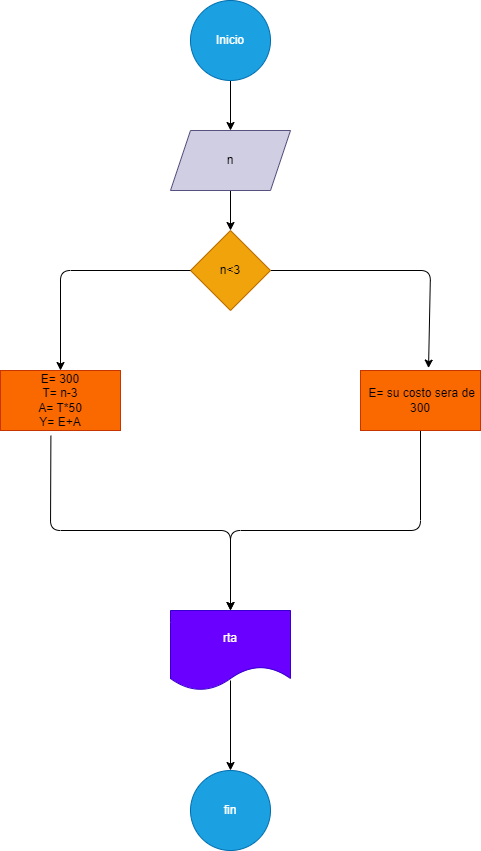

The diagram above was exported from draw.io. Its source (the exported page's mxGraphModel, read from the mxfile embedded in the PNG):
<mxGraphModel dx="746" dy="576" grid="1" gridSize="10" guides="1" tooltips="1" connect="1" arrows="1" fold="1" page="1" pageScale="1" pageWidth="850" pageHeight="1100" math="0" shadow="0">
  <root>
    <mxCell id="0" />
    <mxCell id="1" parent="0" />
    <mxCell id="4" value="" style="edgeStyle=none;html=1;" edge="1" parent="1" source="2" target="3">
      <mxGeometry relative="1" as="geometry" />
    </mxCell>
    <mxCell id="2" value="Inicio" style="ellipse;whiteSpace=wrap;html=1;fillColor=#1ba1e2;fontColor=#ffffff;strokeColor=#006EAF;" vertex="1" parent="1">
      <mxGeometry x="280" y="30" width="80" height="80" as="geometry" />
    </mxCell>
    <mxCell id="6" value="" style="edgeStyle=none;html=1;" edge="1" parent="1" source="3" target="5">
      <mxGeometry relative="1" as="geometry" />
    </mxCell>
    <mxCell id="3" value="n" style="shape=parallelogram;perimeter=parallelogramPerimeter;whiteSpace=wrap;html=1;fixedSize=1;fillColor=#d0cee2;strokeColor=#56517e;" vertex="1" parent="1">
      <mxGeometry x="260" y="160" width="120" height="60" as="geometry" />
    </mxCell>
    <mxCell id="8" value="" style="edgeStyle=none;html=1;entryX=0.567;entryY=-0.04;entryDx=0;entryDy=0;entryPerimeter=0;" edge="1" parent="1" source="5" target="7">
      <mxGeometry relative="1" as="geometry">
        <Array as="points">
          <mxPoint x="520" y="300" />
        </Array>
      </mxGeometry>
    </mxCell>
    <mxCell id="5" value="n&amp;lt;3" style="rhombus;whiteSpace=wrap;html=1;fillColor=#f0a30a;fontColor=#000000;strokeColor=#BD7000;" vertex="1" parent="1">
      <mxGeometry x="280" y="260" width="80" height="80" as="geometry" />
    </mxCell>
    <mxCell id="15" value="" style="edgeStyle=none;html=1;" edge="1" parent="1" source="7">
      <mxGeometry relative="1" as="geometry">
        <mxPoint x="320" y="640" as="targetPoint" />
        <Array as="points">
          <mxPoint x="510" y="560" />
          <mxPoint x="320" y="560" />
        </Array>
      </mxGeometry>
    </mxCell>
    <mxCell id="7" value="&amp;nbsp;E= su costo sera de 300" style="whiteSpace=wrap;html=1;fillColor=#fa6800;fontColor=#000000;strokeColor=#C73500;" vertex="1" parent="1">
      <mxGeometry x="450" y="400" width="120" height="60" as="geometry" />
    </mxCell>
    <mxCell id="11" value="" style="endArrow=classic;html=1;exitX=0;exitY=0.5;exitDx=0;exitDy=0;entryX=0.5;entryY=0;entryDx=0;entryDy=0;" edge="1" parent="1" source="5" target="12">
      <mxGeometry width="50" height="50" relative="1" as="geometry">
        <mxPoint x="360" y="320" as="sourcePoint" />
        <mxPoint x="150" y="340" as="targetPoint" />
        <Array as="points">
          <mxPoint x="150" y="300" />
        </Array>
      </mxGeometry>
    </mxCell>
    <mxCell id="12" value="E= 300&lt;br&gt;T= n-3&lt;br&gt;A= T*50&lt;br&gt;Y= E+A" style="whiteSpace=wrap;html=1;fillColor=#fa6800;fontColor=#000000;strokeColor=#C73500;" vertex="1" parent="1">
      <mxGeometry x="90" y="400" width="120" height="60" as="geometry" />
    </mxCell>
    <mxCell id="16" value="" style="endArrow=classic;html=1;exitX=0.42;exitY=1.087;exitDx=0;exitDy=0;exitPerimeter=0;entryX=0.5;entryY=0;entryDx=0;entryDy=0;" edge="1" parent="1" source="12">
      <mxGeometry width="50" height="50" relative="1" as="geometry">
        <mxPoint x="360" y="420" as="sourcePoint" />
        <mxPoint x="320" y="640" as="targetPoint" />
        <Array as="points">
          <mxPoint x="140" y="560" />
          <mxPoint x="320" y="560" />
        </Array>
      </mxGeometry>
    </mxCell>
    <mxCell id="17" value="fin" style="ellipse;whiteSpace=wrap;html=1;fillColor=#1ba1e2;fontColor=#ffffff;strokeColor=#006EAF;" vertex="1" parent="1">
      <mxGeometry x="280" y="800" width="80" height="80" as="geometry" />
    </mxCell>
    <mxCell id="20" value="rta" style="shape=document;whiteSpace=wrap;html=1;boundedLbl=1;fillColor=#6a00ff;fontColor=#ffffff;strokeColor=#3700CC;" vertex="1" parent="1">
      <mxGeometry x="260" y="640" width="120" height="80" as="geometry" />
    </mxCell>
    <mxCell id="21" value="" style="endArrow=classic;html=1;" edge="1" parent="1" target="17">
      <mxGeometry width="50" height="50" relative="1" as="geometry">
        <mxPoint x="320" y="710" as="sourcePoint" />
        <mxPoint x="410" y="580" as="targetPoint" />
      </mxGeometry>
    </mxCell>
  </root>
</mxGraphModel>